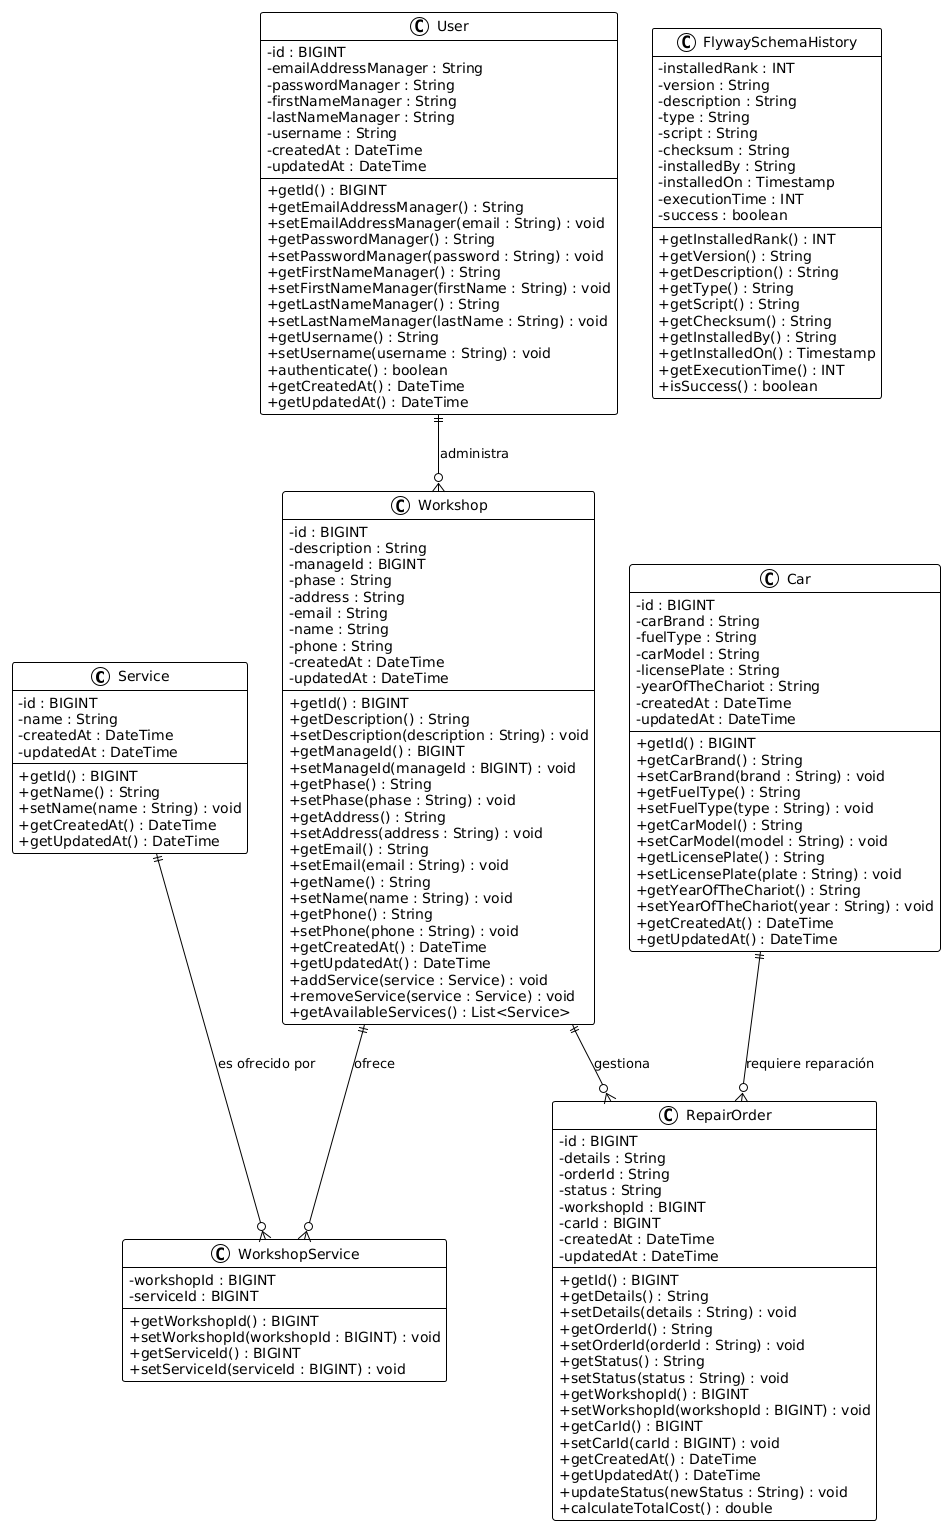

The diagram above was rendered by PlantUML. Its source (embedded in the PNG):
@startuml
!theme plain
skinparam classAttributeIconSize 0

class Service {
  - id : BIGINT
  - name : String
  - createdAt : DateTime
  - updatedAt : DateTime
  --
  + getId() : BIGINT
  + getName() : String
  + setName(name : String) : void
  + getCreatedAt() : DateTime
  + getUpdatedAt() : DateTime
}

class User {
  - id : BIGINT
  - emailAddressManager : String
  - passwordManager : String
  - firstNameManager : String
  - lastNameManager : String
  - username : String
  - createdAt : DateTime
  - updatedAt : DateTime
  --
  + getId() : BIGINT
  + getEmailAddressManager() : String
  + setEmailAddressManager(email : String) : void
  + getPasswordManager() : String
  + setPasswordManager(password : String) : void
  + getFirstNameManager() : String
  + setFirstNameManager(firstName : String) : void
  + getLastNameManager() : String
  + setLastNameManager(lastName : String) : void
  + getUsername() : String
  + setUsername(username : String) : void
  + authenticate() : boolean
  + getCreatedAt() : DateTime
  + getUpdatedAt() : DateTime
}

class Car {
  - id : BIGINT
  - carBrand : String
  - fuelType : String
  - carModel : String
  - licensePlate : String
  - yearOfTheChariot : String
  - createdAt : DateTime
  - updatedAt : DateTime
  --
  + getId() : BIGINT
  + getCarBrand() : String
  + setCarBrand(brand : String) : void
  + getFuelType() : String
  + setFuelType(type : String) : void
  + getCarModel() : String
  + setCarModel(model : String) : void
  + getLicensePlate() : String
  + setLicensePlate(plate : String) : void
  + getYearOfTheChariot() : String
  + setYearOfTheChariot(year : String) : void
  + getCreatedAt() : DateTime
  + getUpdatedAt() : DateTime
}

class RepairOrder {
  - id : BIGINT
  - details : String
  - orderId : String
  - status : String
  - workshopId : BIGINT
  - carId : BIGINT
  - createdAt : DateTime
  - updatedAt : DateTime
  --
  + getId() : BIGINT
  + getDetails() : String
  + setDetails(details : String) : void
  + getOrderId() : String
  + setOrderId(orderId : String) : void
  + getStatus() : String
  + setStatus(status : String) : void
  + getWorkshopId() : BIGINT
  + setWorkshopId(workshopId : BIGINT) : void
  + getCarId() : BIGINT
  + setCarId(carId : BIGINT) : void
  + getCreatedAt() : DateTime
  + getUpdatedAt() : DateTime
  + updateStatus(newStatus : String) : void
  + calculateTotalCost() : double
}

class Workshop {
  - id : BIGINT
  - description : String
  - manageId : BIGINT
  - phase : String
  - address : String
  - email : String
  - name : String
  - phone : String
  - createdAt : DateTime
  - updatedAt : DateTime
  --
  + getId() : BIGINT
  + getDescription() : String
  + setDescription(description : String) : void
  + getManageId() : BIGINT
  + setManageId(manageId : BIGINT) : void
  + getPhase() : String
  + setPhase(phase : String) : void
  + getAddress() : String
  + setAddress(address : String) : void
  + getEmail() : String
  + setEmail(email : String) : void
  + getName() : String
  + setName(name : String) : void
  + getPhone() : String
  + setPhone(phone : String) : void
  + getCreatedAt() : DateTime
  + getUpdatedAt() : DateTime
  + addService(service : Service) : void
  + removeService(service : Service) : void
  + getAvailableServices() : List<Service>
}

class WorkshopService {
  - workshopId : BIGINT
  - serviceId : BIGINT
  --
  + getWorkshopId() : BIGINT
  + setWorkshopId(workshopId : BIGINT) : void
  + getServiceId() : BIGINT
  + setServiceId(serviceId : BIGINT) : void
}

class FlywaySchemaHistory {
  - installedRank : INT
  - version : String
  - description : String
  - type : String
  - script : String
  - checksum : String
  - installedBy : String
  - installedOn : Timestamp
  - executionTime : INT
  - success : boolean
  --
  + getInstalledRank() : INT
  + getVersion() : String
  + getDescription() : String
  + getType() : String
  + getScript() : String
  + getChecksum() : String
  + getInstalledBy() : String
  + getInstalledOn() : Timestamp
  + getExecutionTime() : INT
  + isSuccess() : boolean
}

' Relaciones
Workshop ||--o{ WorkshopService : "ofrece"
Service ||--o{ WorkshopService : "es ofrecido por"
Workshop ||--o{ RepairOrder : "gestiona"
Car ||--o{ RepairOrder : "requiere reparación"
User ||--o{ Workshop : "administra"
@enduml